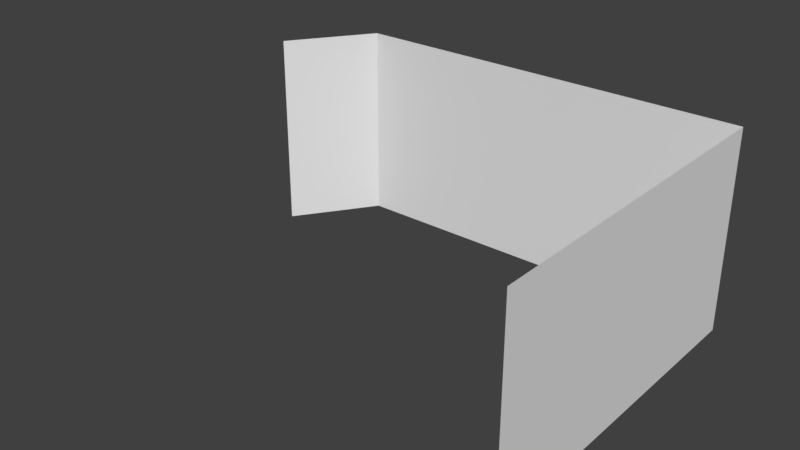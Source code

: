 # Source: tatrejo-model-projection-only-uvs.blend  (saved by Blender 2.78.0; exported with 4.5.12 LTS)
import bpy
from mathutils import Matrix  # noqa: F401  (used for matrix-valued properties, if any)

bpy.ops.wm.read_factory_settings(use_empty=True)
scene = bpy.context.scene
scene.name = 'Scene'

# ---- collections
col_collection_1 = bpy.data.collections.new('Collection 1'); scene.collection.children.link(col_collection_1)

# ---- world
world_world = bpy.data.worlds.new('World'); scene.world = world_world
world_world.color = (0.05088, 0.05088, 0.05088)
world_world.use_sun_shadow = False
world_world.sun_shadow_jitter_overblur = 0.0
world_world.cycles.sampling_method = 'MANUAL'

# ---- meshes
me_plane = bpy.data.meshes.new('Plane')
me_plane.from_pydata([(1.0, -0.117, 5.0), (-0.9631, 1.0, 0.0), (1.0, 1.0, 0.0), (0.0, 1.0, 0.0), (-1.235, 0.7355, 0.0), (-0.9631, 1.0, 5.0), (1.0, 1.0, 5.0), (0.0, 1.0, 5.0), (-1.235, 0.7355, 5.0), (1.0, -0.117, 0.0), (1.0, 0.2342, 1.564), (1.0, -0.117, 1.564), (1.0, 1.0, 1.564), (1.0, 0.8221, 4.202), (1.0, 1.0, 4.201), (1.0, -0.117, 4.205), (1.0, -0.06168, 0.2465), (1.0, -0.06168, 0.0), (1.0, -0.06168, 4.205), (1.0, -0.06168, 5.0), (1.0, -0.06168, 1.564), (1.0, 0.7349, 1.564), (1.0, 0.7349, 4.202), (1.0, 0.7349, 3.81), (1.0, 0.7349, 5.0), (1.0, 0.7349, 0.0), (1.0, 0.4707, 4.203), (1.0, 0.4707, 1.564), (1.0, 0.4707, 0.0), (1.0, 0.4707, 2.625), (1.0, 0.4707, 4.96), (0.04057, 1.0, 5.0), (0.04057, 1.0, 0.0), (-0.007567, 1.0, 5.0), (-0.007566, 1.0, 0.0), (0.3648, 1.0, 5.0), (0.3648, 1.0, 0.0), (0.3342, 1.0, 5.0), (0.3342, 1.0, 0.0), (-0.2697, 1.0, 5.0), (-0.2697, 1.0, 0.0)], [], [(1, 40, 39, 5), (4, 1, 5, 8), (3, 32, 31, 7), (0, 15, 18, 19), (6, 13, 14), (12, 21, 25, 2), (10, 20, 16), (14, 13, 23, 21, 12), (13, 22, 23), (16, 20, 11, 9), (19, 30, 26, 22, 24), (20, 18, 15, 11), (17, 16, 9), (24, 22, 13, 6), (21, 23, 29, 27), (23, 22, 26, 29), (25, 21, 27, 28), (26, 30, 19, 18), (28, 27, 10, 16, 17), (27, 29, 10), (29, 26, 18, 20, 10), (31, 32, 38, 37), (33, 34, 3, 7), (35, 36, 2, 12, 14, 6), (37, 38, 36, 35), (39, 40, 34, 33)])
_uv = me_plane.uv_layers.new(name='UVMap')
_uv.uv.foreach_set('vector', [0.18, 8.317e-05, 0.3377, 8.321e-05, 0.3378, 0.9999, 0.18, 0.9999, 0.0, 8.317e-05, 0.18, 8.317e-05, 0.18, 0.9999, 0.0, 0.9999, 0.399, 8.322e-05, 0.4079, 8.322e-05, 0.4083, 0.9999, 0.399, 0.9999, 1.0, 0.9999, 1.0, 0.8413, 0.9811, 0.8413, 0.9811, 0.9999, 0.619, 0.9999, 0.6797, 0.8407, 0.619, 0.8407, 0.619, 0.3151, 0.7094, 0.3148, 0.7094, 6.343e-05, 0.619, 8.317e-05, 0.8802, 0.315, 0.9811, 0.315, 0.9811, 0.04956, 0.619, 0.8407, 0.6797, 0.8407, 0.7094, 0.7626, 0.7094, 0.3148, 0.619, 0.3151, 0.6797, 0.8407, 0.7094, 0.8408, 0.7094, 0.7626, 0.9811, 0.04956, 0.9811, 0.315, 1.0, 0.315, 1.0, 0.0, 0.9811, 0.9999, 0.8, 1.0, 0.7995, 0.8409, 0.7094, 0.8408, 0.7094, 0.9999, 0.9811, 0.315, 0.9811, 0.8413, 1.0, 0.8413, 1.0, 0.315, 0.9811, 4.122e-06, 0.9811, 0.04956, 1.0, 0.0, 0.7094, 0.9999, 0.7094, 0.8408, 0.6797, 0.8407, 0.619, 0.9999, 0.7094, 0.3148, 0.7094, 0.7626, 0.7995, 0.5261, 0.7995, 0.3146, 0.7094, 0.7626, 0.7094, 0.8408, 0.7995, 0.8409, 0.7995, 0.5261, 0.7094, 6.343e-05, 0.7094, 0.3148, 0.7995, 0.3146, 0.7995, 4.376e-05, 0.7995, 0.8409, 0.8, 1.0, 0.9811, 0.9999, 0.9811, 0.8413, 0.7995, 4.376e-05, 0.7995, 0.3146, 0.8802, 0.315, 0.9811, 0.04956, 0.9811, 4.122e-06, 0.7995, 0.3146, 0.7995, 0.5261, 0.8802, 0.315, 0.7995, 0.5261, 0.7995, 0.8409, 0.9811, 0.8413, 0.9811, 0.315, 0.8802, 0.315, 0.4083, 0.9999, 0.4079, 8.322e-05, 0.4725, 8.32e-05, 0.4734, 0.9999, 0.3974, 0.9999, 0.3973, 8.322e-05, 0.399, 8.322e-05, 0.399, 0.9999, 0.4793, 0.9999, 0.4793, 8.32e-05, 0.619, 8.317e-05, 0.619, 0.3151, 0.619, 0.8407, 0.619, 0.9999, 0.4734, 0.9999, 0.4725, 8.32e-05, 0.4793, 8.32e-05, 0.4793, 0.9999, 0.3378, 0.9999, 0.3377, 8.321e-05, 0.3973, 8.322e-05, 0.3974, 0.9999])
me_plane.use_remesh_preserve_volume = False
me_plane.use_remesh_preserve_attributes = False
me_plane.use_mirror_vertex_groups = False
me_plane.update()

# ---- objects
ob_plane = bpy.data.objects.new('Plane', me_plane)

# ---- transforms, parenting, visibility, modifiers, constraints
ob_plane.location = (5.145, 7.672, 0.0)
ob_plane.scale = (5.145, 7.672, 1.0)
ob_plane.lineart.crease_threshold = 0.0

# ---- collection membership
col_collection_1.objects.link(ob_plane)

# ---- scene / render settings (as saved in the file)
scene.frame_start = 1; scene.frame_end = 250; scene.frame_set(1)
scene.render.engine = 'BLENDER_EEVEE_NEXT'
scene.render.resolution_percentage = 50
scene.render.dither_intensity = 0.0
scene.cycles.use_denoising = False
scene.cycles.samples = 128
scene.cycles.sampling_pattern = 'TABULATED_SOBOL'
scene.cycles.light_sampling_threshold = 0.0
scene.cycles.use_adaptive_sampling = False
scene.cycles.use_light_tree = False
scene.cycles.blur_glossy = 0.0
scene.cycles.sample_clamp_indirect = 0.0
scene.view_settings.view_transform = 'Standard'
bpy.context.view_layer.update()

# ---- added for rendering (the .blend has no active camera and no usable light): camera, sun
cam_auto = bpy.data.cameras.new('AutoCamera')
cam_auto.lens = 50.0
cam_auto.sensor_width = 36.0
cam_auto.clip_end = 1000.0
ob_auto_camera = bpy.data.objects.new('AutoCamera', cam_auto)
scene.collection.objects.link(ob_auto_camera)
ob_auto_camera.location = (18.5929, -5.80449, 13.7423)
ob_auto_camera.rotation_euler = (1.09748, -7.21219e-08, 0.694738)
scene.camera = ob_auto_camera
light_auto_sun = bpy.data.lights.new('AutoSun', 'SUN')
light_auto_sun.energy = 3.0
light_auto_sun.angle = 0.0523599
ob_auto_sun = bpy.data.objects.new('AutoSun', light_auto_sun)
scene.collection.objects.link(ob_auto_sun)
ob_auto_sun.rotation_euler = (0.872665, 0.174533, 0.523599)
bpy.context.view_layer.update()
